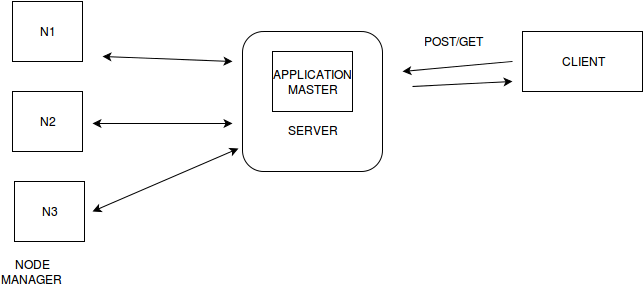

The diagram above was exported from draw.io. Its source (the exported page's mxGraphModel, read from the mxfile embedded in the PNG):
<mxGraphModel dx="1051" dy="498" grid="1" gridSize="10" guides="1" tooltips="1" connect="1" arrows="1" fold="1" page="1" pageScale="1" pageWidth="850" pageHeight="1100" background="#ffffff" math="0" shadow="0">
  <root>
    <mxCell id="0" />
    <mxCell id="1" parent="0" />
    <mxCell id="2" value="CLIENT" style="whiteSpace=wrap;html=1;" vertex="1" parent="1">
      <mxGeometry x="620" y="120" width="120" height="60" as="geometry" />
    </mxCell>
    <mxCell id="3" value="&lt;br&gt;&lt;br&gt;&lt;br&gt;&lt;br&gt;SERVER" style="rounded=1;whiteSpace=wrap;html=1;" vertex="1" parent="1">
      <mxGeometry x="340" y="120" width="140" height="140" as="geometry" />
    </mxCell>
    <object label="APPLICATION&lt;br&gt;MASTER&lt;br&gt;" id="4">
      <mxCell style="whiteSpace=wrap;html=1;" vertex="1" parent="1">
        <mxGeometry x="370" y="140" width="80" height="60" as="geometry" />
      </mxCell>
    </object>
    <mxCell id="5" value="N1" style="whiteSpace=wrap;html=1;" vertex="1" parent="1">
      <mxGeometry x="110" y="90" width="70" height="60" as="geometry" />
    </mxCell>
    <mxCell id="6" value="N2" style="whiteSpace=wrap;html=1;" vertex="1" parent="1">
      <mxGeometry x="110" y="180" width="70" height="60" as="geometry" />
    </mxCell>
    <mxCell id="7" value="N3" style="whiteSpace=wrap;html=1;" vertex="1" parent="1">
      <mxGeometry x="112" y="270" width="70" height="60" as="geometry" />
    </mxCell>
    <mxCell id="9" value="" style="endArrow=classic;startArrow=classic;html=1;" edge="1" parent="1">
      <mxGeometry width="50" height="50" relative="1" as="geometry">
        <mxPoint x="200" y="145" as="sourcePoint" />
        <mxPoint x="330" y="150" as="targetPoint" />
      </mxGeometry>
    </mxCell>
    <mxCell id="10" value="" style="endArrow=classic;startArrow=classic;html=1;" edge="1" parent="1">
      <mxGeometry width="50" height="50" relative="1" as="geometry">
        <mxPoint x="190" y="212" as="sourcePoint" />
        <mxPoint x="330" y="212" as="targetPoint" />
      </mxGeometry>
    </mxCell>
    <mxCell id="11" value="" style="endArrow=classic;startArrow=classic;html=1;entryX=-0.029;entryY=0.836;entryPerimeter=0;" edge="1" parent="1" target="3">
      <mxGeometry width="50" height="50" relative="1" as="geometry">
        <mxPoint x="190" y="300" as="sourcePoint" />
        <mxPoint x="320" y="240" as="targetPoint" />
      </mxGeometry>
    </mxCell>
    <mxCell id="12" value="" style="endArrow=classic;html=1;" edge="1" parent="1">
      <mxGeometry width="50" height="50" relative="1" as="geometry">
        <mxPoint x="510" y="175" as="sourcePoint" />
        <mxPoint x="610" y="170" as="targetPoint" />
      </mxGeometry>
    </mxCell>
    <mxCell id="13" value="" style="endArrow=classic;html=1;" edge="1" parent="1">
      <mxGeometry width="50" height="50" relative="1" as="geometry">
        <mxPoint x="610" y="150" as="sourcePoint" />
        <mxPoint x="500" y="160" as="targetPoint" />
      </mxGeometry>
    </mxCell>
    <mxCell id="14" value="NODE MANAGER&lt;br&gt;" style="text;html=1;strokeColor=none;fillColor=none;align=center;verticalAlign=middle;whiteSpace=wrap;" vertex="1" parent="1">
      <mxGeometry x="110" y="350" width="40" height="20" as="geometry" />
    </mxCell>
    <mxCell id="15" value="POST/GET" style="text;html=1;strokeColor=none;fillColor=none;align=center;verticalAlign=middle;whiteSpace=wrap;" vertex="1" parent="1">
      <mxGeometry x="530" y="120" width="40" height="20" as="geometry" />
    </mxCell>
  </root>
</mxGraphModel>